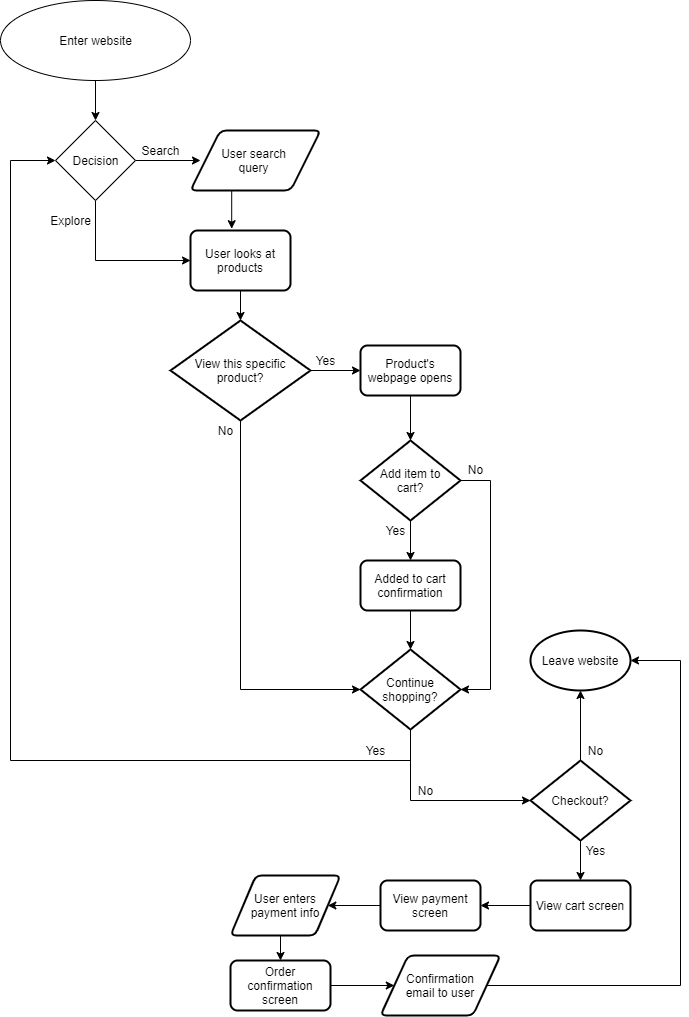

The diagram above was exported from draw.io. Its source (the exported page's mxGraphModel, read from the mxfile embedded in the PNG):
<mxGraphModel dx="696" dy="575" grid="1" gridSize="10" guides="1" tooltips="1" connect="1" arrows="1" fold="1" page="1" pageScale="1" pageWidth="850" pageHeight="1100" math="0" shadow="0">
  <root>
    <mxCell id="0" />
    <mxCell id="1" parent="0" />
    <mxCell id="4" style="edgeStyle=orthogonalEdgeStyle;rounded=0;orthogonalLoop=1;jettySize=auto;html=1;exitX=0.5;exitY=1;exitDx=0;exitDy=0;" parent="1" source="2" edge="1">
      <mxGeometry relative="1" as="geometry">
        <mxPoint x="185" y="180" as="targetPoint" />
      </mxGeometry>
    </mxCell>
    <mxCell id="2" value="" style="ellipse;whiteSpace=wrap;html=1;" parent="1" vertex="1">
      <mxGeometry x="90" y="60" width="190" height="80" as="geometry" />
    </mxCell>
    <mxCell id="3" value="Enter website" style="text;html=1;resizable=0;autosize=1;align=center;verticalAlign=middle;points=[];fillColor=none;strokeColor=none;rounded=0;" parent="1" vertex="1">
      <mxGeometry x="140" y="90" width="90" height="20" as="geometry" />
    </mxCell>
    <mxCell id="10" style="edgeStyle=orthogonalEdgeStyle;rounded=0;orthogonalLoop=1;jettySize=auto;html=1;exitX=1;exitY=0.5;exitDx=0;exitDy=0;" parent="1" source="5" edge="1">
      <mxGeometry relative="1" as="geometry">
        <mxPoint x="290" y="220" as="targetPoint" />
      </mxGeometry>
    </mxCell>
    <mxCell id="19" style="edgeStyle=orthogonalEdgeStyle;rounded=0;orthogonalLoop=1;jettySize=auto;html=1;exitX=0.5;exitY=1;exitDx=0;exitDy=0;entryX=0;entryY=0.5;entryDx=0;entryDy=0;" parent="1" source="5" target="18" edge="1">
      <mxGeometry relative="1" as="geometry" />
    </mxCell>
    <mxCell id="5" value="" style="rhombus;whiteSpace=wrap;html=1;" parent="1" vertex="1">
      <mxGeometry x="145" y="180" width="80" height="80" as="geometry" />
    </mxCell>
    <mxCell id="6" value="Decision" style="text;html=1;resizable=0;autosize=1;align=center;verticalAlign=middle;points=[];fillColor=none;strokeColor=none;rounded=0;" parent="1" vertex="1">
      <mxGeometry x="155" y="210" width="60" height="20" as="geometry" />
    </mxCell>
    <mxCell id="21" style="edgeStyle=orthogonalEdgeStyle;rounded=0;orthogonalLoop=1;jettySize=auto;html=1;exitX=0.25;exitY=1;exitDx=0;exitDy=0;entryX=0.412;entryY=-0.03;entryDx=0;entryDy=0;entryPerimeter=0;" parent="1" source="12" target="18" edge="1">
      <mxGeometry relative="1" as="geometry" />
    </mxCell>
    <mxCell id="12" value="" style="shape=parallelogram;html=1;strokeWidth=2;perimeter=parallelogramPerimeter;whiteSpace=wrap;rounded=1;arcSize=12;size=0.23;" parent="1" vertex="1">
      <mxGeometry x="280" y="190" width="130" height="60" as="geometry" />
    </mxCell>
    <mxCell id="15" value="User search&lt;br&gt;query" style="text;html=1;resizable=0;autosize=1;align=center;verticalAlign=middle;points=[];fillColor=none;strokeColor=none;rounded=0;" parent="1" vertex="1">
      <mxGeometry x="303" y="205" width="80" height="30" as="geometry" />
    </mxCell>
    <mxCell id="16" value="Search" style="text;html=1;resizable=0;autosize=1;align=center;verticalAlign=middle;points=[];fillColor=none;strokeColor=none;rounded=0;" parent="1" vertex="1">
      <mxGeometry x="225" y="200" width="50" height="20" as="geometry" />
    </mxCell>
    <mxCell id="17" value="Explore" style="text;html=1;resizable=0;autosize=1;align=center;verticalAlign=middle;points=[];fillColor=none;strokeColor=none;rounded=0;" parent="1" vertex="1">
      <mxGeometry x="130" y="270" width="60" height="20" as="geometry" />
    </mxCell>
    <mxCell id="23" style="edgeStyle=orthogonalEdgeStyle;rounded=0;orthogonalLoop=1;jettySize=auto;html=1;exitX=0.5;exitY=1;exitDx=0;exitDy=0;entryX=0.5;entryY=0;entryDx=0;entryDy=0;entryPerimeter=0;" parent="1" source="18" target="22" edge="1">
      <mxGeometry relative="1" as="geometry" />
    </mxCell>
    <mxCell id="18" value="User looks at products" style="rounded=1;whiteSpace=wrap;html=1;absoluteArcSize=1;arcSize=14;strokeWidth=2;" parent="1" vertex="1">
      <mxGeometry x="280" y="290" width="100" height="60" as="geometry" />
    </mxCell>
    <mxCell id="24" style="edgeStyle=orthogonalEdgeStyle;rounded=0;orthogonalLoop=1;jettySize=auto;html=1;exitX=0.5;exitY=1;exitDx=0;exitDy=0;exitPerimeter=0;entryX=0;entryY=0.5;entryDx=0;entryDy=0;entryPerimeter=0;" parent="1" source="22" target="34" edge="1">
      <mxGeometry relative="1" as="geometry">
        <mxPoint x="330" y="520" as="targetPoint" />
      </mxGeometry>
    </mxCell>
    <mxCell id="25" style="edgeStyle=orthogonalEdgeStyle;rounded=0;orthogonalLoop=1;jettySize=auto;html=1;exitX=1;exitY=0.5;exitDx=0;exitDy=0;exitPerimeter=0;" parent="1" source="22" edge="1">
      <mxGeometry relative="1" as="geometry">
        <mxPoint x="450" y="430" as="targetPoint" />
      </mxGeometry>
    </mxCell>
    <mxCell id="22" value="View this specific product?" style="strokeWidth=2;html=1;shape=mxgraph.flowchart.decision;whiteSpace=wrap;" parent="1" vertex="1">
      <mxGeometry x="260" y="380" width="140" height="100" as="geometry" />
    </mxCell>
    <mxCell id="26" value="No" style="text;html=1;resizable=0;autosize=1;align=center;verticalAlign=middle;points=[];fillColor=none;strokeColor=none;rounded=0;" parent="1" vertex="1">
      <mxGeometry x="300" y="480" width="30" height="20" as="geometry" />
    </mxCell>
    <mxCell id="27" value="Yes" style="text;html=1;resizable=0;autosize=1;align=center;verticalAlign=middle;points=[];fillColor=none;strokeColor=none;rounded=0;" parent="1" vertex="1">
      <mxGeometry x="400" y="410" width="30" height="20" as="geometry" />
    </mxCell>
    <mxCell id="30" style="edgeStyle=orthogonalEdgeStyle;rounded=0;orthogonalLoop=1;jettySize=auto;html=1;exitX=0.5;exitY=1;exitDx=0;exitDy=0;exitPerimeter=0;entryX=0.5;entryY=0;entryDx=0;entryDy=0;" parent="1" source="28" target="29" edge="1">
      <mxGeometry relative="1" as="geometry" />
    </mxCell>
    <mxCell id="40" style="edgeStyle=orthogonalEdgeStyle;rounded=0;orthogonalLoop=1;jettySize=auto;html=1;exitX=1;exitY=0.5;exitDx=0;exitDy=0;exitPerimeter=0;entryX=1;entryY=0.5;entryDx=0;entryDy=0;entryPerimeter=0;" parent="1" source="28" target="34" edge="1">
      <mxGeometry relative="1" as="geometry">
        <Array as="points">
          <mxPoint x="580" y="540" />
          <mxPoint x="580" y="749" />
        </Array>
      </mxGeometry>
    </mxCell>
    <mxCell id="28" value="Add item to&lt;br&gt;cart?" style="strokeWidth=2;html=1;shape=mxgraph.flowchart.decision;whiteSpace=wrap;" parent="1" vertex="1">
      <mxGeometry x="450" y="500" width="100" height="80" as="geometry" />
    </mxCell>
    <mxCell id="35" style="edgeStyle=orthogonalEdgeStyle;rounded=0;orthogonalLoop=1;jettySize=auto;html=1;exitX=0.5;exitY=1;exitDx=0;exitDy=0;entryX=0.5;entryY=0;entryDx=0;entryDy=0;entryPerimeter=0;" parent="1" source="29" target="34" edge="1">
      <mxGeometry relative="1" as="geometry" />
    </mxCell>
    <mxCell id="29" value="Added to cart confirmation" style="rounded=1;whiteSpace=wrap;html=1;absoluteArcSize=1;arcSize=14;strokeWidth=2;" parent="1" vertex="1">
      <mxGeometry x="450" y="620" width="100" height="50" as="geometry" />
    </mxCell>
    <mxCell id="33" value="Yes" style="text;html=1;resizable=0;autosize=1;align=center;verticalAlign=middle;points=[];fillColor=none;strokeColor=none;rounded=0;" parent="1" vertex="1">
      <mxGeometry x="470" y="580" width="30" height="20" as="geometry" />
    </mxCell>
    <mxCell id="43" style="edgeStyle=orthogonalEdgeStyle;rounded=0;orthogonalLoop=1;jettySize=auto;html=1;exitX=0.5;exitY=1;exitDx=0;exitDy=0;exitPerimeter=0;entryX=0;entryY=0.5;entryDx=0;entryDy=0;" parent="1" source="34" target="5" edge="1">
      <mxGeometry relative="1" as="geometry">
        <mxPoint x="500" y="870" as="targetPoint" />
        <Array as="points">
          <mxPoint x="500" y="820" />
          <mxPoint x="100" y="820" />
          <mxPoint x="100" y="220" />
        </Array>
      </mxGeometry>
    </mxCell>
    <mxCell id="45" style="edgeStyle=orthogonalEdgeStyle;rounded=0;orthogonalLoop=1;jettySize=auto;html=1;entryX=0;entryY=0.5;entryDx=0;entryDy=0;entryPerimeter=0;" parent="1" source="34" target="47" edge="1">
      <mxGeometry relative="1" as="geometry">
        <mxPoint x="550" y="860" as="targetPoint" />
        <Array as="points">
          <mxPoint x="500" y="860" />
        </Array>
      </mxGeometry>
    </mxCell>
    <mxCell id="34" value="Continue shopping?" style="strokeWidth=2;html=1;shape=mxgraph.flowchart.decision;whiteSpace=wrap;" parent="1" vertex="1">
      <mxGeometry x="450" y="709" width="100" height="80" as="geometry" />
    </mxCell>
    <mxCell id="42" style="edgeStyle=orthogonalEdgeStyle;rounded=0;orthogonalLoop=1;jettySize=auto;html=1;exitX=0.5;exitY=1;exitDx=0;exitDy=0;entryX=0.5;entryY=0;entryDx=0;entryDy=0;entryPerimeter=0;" parent="1" source="37" target="28" edge="1">
      <mxGeometry relative="1" as="geometry" />
    </mxCell>
    <mxCell id="37" value="Product's webpage opens" style="rounded=1;whiteSpace=wrap;html=1;absoluteArcSize=1;arcSize=14;strokeWidth=2;" parent="1" vertex="1">
      <mxGeometry x="450" y="405" width="100" height="50" as="geometry" />
    </mxCell>
    <mxCell id="38" value="No" style="text;html=1;resizable=0;autosize=1;align=center;verticalAlign=middle;points=[];fillColor=none;strokeColor=none;rounded=0;" parent="1" vertex="1">
      <mxGeometry x="550" y="519" width="30" height="20" as="geometry" />
    </mxCell>
    <mxCell id="44" value="Yes" style="text;html=1;resizable=0;autosize=1;align=center;verticalAlign=middle;points=[];fillColor=none;strokeColor=none;rounded=0;" parent="1" vertex="1">
      <mxGeometry x="450" y="800" width="30" height="20" as="geometry" />
    </mxCell>
    <mxCell id="46" value="No" style="text;html=1;resizable=0;autosize=1;align=center;verticalAlign=middle;points=[];fillColor=none;strokeColor=none;rounded=0;" parent="1" vertex="1">
      <mxGeometry x="500" y="840" width="30" height="20" as="geometry" />
    </mxCell>
    <mxCell id="49" style="edgeStyle=orthogonalEdgeStyle;rounded=0;orthogonalLoop=1;jettySize=auto;html=1;exitX=0.5;exitY=0;exitDx=0;exitDy=0;exitPerimeter=0;entryX=0.5;entryY=1;entryDx=0;entryDy=0;entryPerimeter=0;" parent="1" source="47" target="48" edge="1">
      <mxGeometry relative="1" as="geometry" />
    </mxCell>
    <mxCell id="52" style="edgeStyle=orthogonalEdgeStyle;rounded=0;orthogonalLoop=1;jettySize=auto;html=1;exitX=0.5;exitY=1;exitDx=0;exitDy=0;exitPerimeter=0;entryX=0.5;entryY=0;entryDx=0;entryDy=0;" parent="1" source="47" target="51" edge="1">
      <mxGeometry relative="1" as="geometry" />
    </mxCell>
    <mxCell id="47" value="Checkout?" style="strokeWidth=2;html=1;shape=mxgraph.flowchart.decision;whiteSpace=wrap;" parent="1" vertex="1">
      <mxGeometry x="620" y="820" width="100" height="80" as="geometry" />
    </mxCell>
    <mxCell id="48" value="Leave website" style="strokeWidth=2;html=1;shape=mxgraph.flowchart.start_1;whiteSpace=wrap;" parent="1" vertex="1">
      <mxGeometry x="620" y="690" width="100" height="60" as="geometry" />
    </mxCell>
    <mxCell id="50" value="No" style="text;html=1;resizable=0;autosize=1;align=center;verticalAlign=middle;points=[];fillColor=none;strokeColor=none;rounded=0;" parent="1" vertex="1">
      <mxGeometry x="670" y="800" width="30" height="20" as="geometry" />
    </mxCell>
    <mxCell id="55" style="edgeStyle=orthogonalEdgeStyle;rounded=0;orthogonalLoop=1;jettySize=auto;html=1;exitX=0;exitY=0.5;exitDx=0;exitDy=0;entryX=1;entryY=0.5;entryDx=0;entryDy=0;" parent="1" source="51" target="54" edge="1">
      <mxGeometry relative="1" as="geometry" />
    </mxCell>
    <mxCell id="51" value="View cart screen" style="rounded=1;whiteSpace=wrap;html=1;absoluteArcSize=1;arcSize=14;strokeWidth=2;" parent="1" vertex="1">
      <mxGeometry x="620" y="940" width="100" height="50" as="geometry" />
    </mxCell>
    <mxCell id="53" value="Yes" style="text;html=1;resizable=0;autosize=1;align=center;verticalAlign=middle;points=[];fillColor=none;strokeColor=none;rounded=0;" parent="1" vertex="1">
      <mxGeometry x="670" y="900" width="30" height="20" as="geometry" />
    </mxCell>
    <mxCell id="57" style="edgeStyle=orthogonalEdgeStyle;rounded=0;orthogonalLoop=1;jettySize=auto;html=1;exitX=0;exitY=0.5;exitDx=0;exitDy=0;entryX=1;entryY=0.5;entryDx=0;entryDy=0;" parent="1" source="54" target="56" edge="1">
      <mxGeometry relative="1" as="geometry" />
    </mxCell>
    <mxCell id="54" value="View payment screen" style="rounded=1;whiteSpace=wrap;html=1;absoluteArcSize=1;arcSize=14;strokeWidth=2;" parent="1" vertex="1">
      <mxGeometry x="470" y="940" width="100" height="50" as="geometry" />
    </mxCell>
    <mxCell id="59" style="edgeStyle=orthogonalEdgeStyle;rounded=0;orthogonalLoop=1;jettySize=auto;html=1;exitX=0.5;exitY=1;exitDx=0;exitDy=0;entryX=0.5;entryY=0;entryDx=0;entryDy=0;" parent="1" source="56" target="58" edge="1">
      <mxGeometry relative="1" as="geometry" />
    </mxCell>
    <mxCell id="56" value="User enters payment info" style="shape=parallelogram;html=1;strokeWidth=2;perimeter=parallelogramPerimeter;whiteSpace=wrap;rounded=1;arcSize=12;size=0.23;" parent="1" vertex="1">
      <mxGeometry x="320" y="935" width="110" height="60" as="geometry" />
    </mxCell>
    <mxCell id="61" style="edgeStyle=orthogonalEdgeStyle;rounded=0;orthogonalLoop=1;jettySize=auto;html=1;exitX=1;exitY=0.5;exitDx=0;exitDy=0;entryX=0;entryY=0.5;entryDx=0;entryDy=0;" parent="1" source="58" target="60" edge="1">
      <mxGeometry relative="1" as="geometry" />
    </mxCell>
    <mxCell id="58" value="Order confirmation screen" style="rounded=1;whiteSpace=wrap;html=1;absoluteArcSize=1;arcSize=14;strokeWidth=2;" parent="1" vertex="1">
      <mxGeometry x="320" y="1020" width="100" height="50" as="geometry" />
    </mxCell>
    <mxCell id="62" style="edgeStyle=orthogonalEdgeStyle;rounded=0;orthogonalLoop=1;jettySize=auto;html=1;exitX=1;exitY=0.5;exitDx=0;exitDy=0;entryX=1;entryY=0.5;entryDx=0;entryDy=0;entryPerimeter=0;" parent="1" source="60" target="48" edge="1">
      <mxGeometry relative="1" as="geometry">
        <Array as="points">
          <mxPoint x="770" y="1045" />
          <mxPoint x="770" y="720" />
        </Array>
      </mxGeometry>
    </mxCell>
    <mxCell id="60" value="Confirmation&lt;br&gt;email to user" style="shape=parallelogram;html=1;strokeWidth=2;perimeter=parallelogramPerimeter;whiteSpace=wrap;rounded=1;arcSize=12;size=0.23;" parent="1" vertex="1">
      <mxGeometry x="470" y="1015" width="120" height="60" as="geometry" />
    </mxCell>
  </root>
</mxGraphModel>